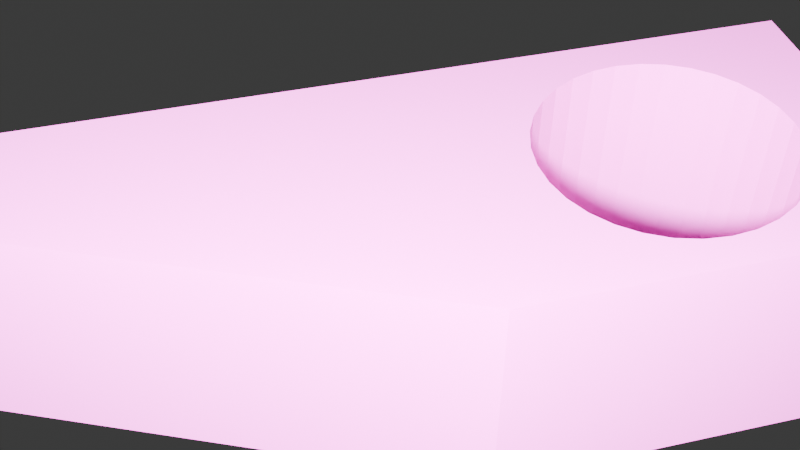 # Source: pen_holder_prototype_bottom.blend  (saved by Blender 4.1.23; exported with 4.5.12 LTS)
import bpy
from mathutils import Matrix  # noqa: F401  (used for matrix-valued properties, if any)

bpy.ops.wm.read_factory_settings(use_empty=True)
scene = bpy.context.scene
scene.name = 'Scene'

# ---- collections
col_collection = bpy.data.collections.new('Collection'); scene.collection.children.link(col_collection)

# ---- materials (node trees are filled in below, after node groups)
mat_material = bpy.data.materials.new('Material')
mat_material.alpha_threshold = 0.0
mat_material.use_transparent_shadow = False
mat_material.diffuse_color = (0.474, 0.1127, 0.6551, 1.0)
mat_material.roughness = 0.0
mat_material.specular_intensity = 0.115
mat_material.metallic = 0.09859
mat_material.line_color = (0.0, 0.0, 0.0, 1.0)
mat_material_001 = bpy.data.materials.new('Material.001')
mat_material_001.use_transparent_shadow = False
mat_material_002 = bpy.data.materials.new('Material.002')
mat_material_002.use_transparent_shadow = False

# ---- material node trees
mat_material_001.use_nodes = True; mat_material_001.node_tree.nodes.clear()
_N = mat_material_001.node_tree.nodes; _L = mat_material_001.node_tree.links
n0 = _N.new('ShaderNodeBsdfPrincipled'); n0.name = 'Principled BSDF'; n0.location = (10, 300)
n0.inputs[0].default_value = (0.8004, 0.1043, 0.659, 1.0)
n1 = _N.new('ShaderNodeOutputMaterial'); n1.name = 'Material Output'; n1.location = (300, 300)
_L.new(n0.outputs[0], n1.inputs[0])
n1.is_active_output = True
mat_material_002.use_nodes = True; mat_material_002.node_tree.nodes.clear()
_N = mat_material_002.node_tree.nodes; _L = mat_material_002.node_tree.links
n0 = _N.new('ShaderNodeBsdfPrincipled'); n0.name = 'Principled BSDF'; n0.location = (10, 300)
n0.inputs[0].default_value = (0.8004, 0.1043, 0.659, 1.0)
n1 = _N.new('ShaderNodeOutputMaterial'); n1.name = 'Material Output'; n1.location = (300, 300)
_L.new(n0.outputs[0], n1.inputs[0])
n1.is_active_output = True

# ---- world
world_world = bpy.data.worlds.new('World'); scene.world = world_world
world_world.use_nodes = True; world_world.node_tree.nodes.clear()
_N = world_world.node_tree.nodes; _L = world_world.node_tree.links
n0 = _N.new('ShaderNodeOutputWorld'); n0.name = 'World Output'; n0.location = (300, 300)
n1 = _N.new('ShaderNodeBackground'); n1.name = 'Background'; n1.location = (10, 300)
n1.inputs[0].default_value = (0.05088, 0.05088, 0.05088, 1.0)
_L.new(n1.outputs[0], n0.inputs[0])
n0.is_active_output = True
world_world.color = (0.05088, 0.05088, 0.05088)
world_world.use_sun_shadow = False
world_world.sun_shadow_jitter_overblur = 0.0

# ---- cameras
cam_camera = bpy.data.cameras.new('Camera')
cam_camera.clip_end = 100.0
cam_camera.lens = 50.0
cam_camera.ortho_scale = 7.314

# ---- lights
light_light = bpy.data.lights.new('Light', 'POINT')
light_light.transmission_factor = 0.0
light_light.energy = 1e+06
light_light.shadow_soft_size = 2.01
light_light.shadow_maximum_resolution = 0.006
light_light.use_absolute_resolution = True

# ---- meshes
me_cube = bpy.data.meshes.new('Cube')
me_cube.from_pydata([(-1.0, 0.5466, -1.0), (-3.165, -1.064, -1.0), (1.267, 1.047, 1.0), (-3.165, -1.064, 1.0), (-1.0, 0.5466, 1.0), (-3.165, 0.04661, -1.0), (1.267, 1.047, -1.0), (-3.165, 0.04661, 1.0), (1.267, -1.064, 1.0), (1.267, -1.064, -1.0), (0.6667, 0.5466, -1.0), (1.267, 0.04661, -1.0), (0.6667, 0.5466, 1.0), (1.267, 0.04661, 1.0), (-1.0, -1.064, 1.0), (0.6667, 1.047, -1.0), (0.6667, 1.047, 1.0), (-1.0, -1.064, -1.0), (1.267, 0.6783, 0.0), (1.267, 0.6808, -0.104), (1.267, 0.6808, 0.104), (1.267, 0.7007, -0.2963), (1.267, 0.6884, -0.2041), (1.267, 0.6884, 0.2041), (1.267, 0.7007, 0.2963), (1.267, 0.7856, -0.5231), (1.267, 0.7856, 0.5231), (1.267, 0.7606, -0.4927), (1.267, 0.7375, -0.4435), (1.267, 0.7173, -0.3771), (1.267, 0.7173, 0.3771), (1.267, 0.7375, 0.4435), (1.267, 0.7606, 0.4927), (1.267, 0.8376, -0.5231), (1.267, 0.8376, 0.5231), (1.267, 0.9449, 0.0), (1.267, 0.9424, -0.104), (1.267, 0.9424, 0.104), (1.267, 0.9224, -0.2963), (1.267, 0.9348, -0.2041), (1.267, 0.9348, 0.2041), (1.267, 0.9224, 0.2963), (1.267, 0.8626, -0.4927), (1.267, 0.8857, -0.4435), (1.267, 0.9059, -0.3771), (1.267, 0.9059, 0.3771), (1.267, 0.8857, 0.4435), (1.267, 0.8626, 0.4927), (1.267, 0.8116, 0.5333), (1.267, 0.8116, -0.5333), (0.6667, 0.9449, 0.0), (0.6667, 0.9424, 0.104), (0.6667, 0.9348, 0.1996), (0.6667, 0.9224, 0.2963), (0.6667, 0.9059, 0.3771), (0.6667, 0.8857, 0.4435), (0.6667, 0.8626, 0.4927), (0.6667, 0.8584, 0.4978), (0.6667, 0.8376, 0.5231), (0.6667, 0.8116, 0.5333), (0.6667, 0.7856, 0.5231), (0.6667, 0.7606, 0.4927), (0.6667, 0.7375, 0.4435), (0.6667, 0.7173, 0.3771), (0.6667, 0.7007, 0.2963), (0.6667, 0.6884, 0.2086), (0.6667, 0.6808, 0.104), (0.6667, 0.6783, 0.0), (0.6667, 0.6808, -0.104), (0.6667, 0.6884, -0.2041), (0.6667, 0.7007, -0.2963), (0.6667, 0.7173, -0.3771), (0.6667, 0.7375, -0.4435), (0.6667, 0.7606, -0.4927), (0.6667, 0.7856, -0.5231), (0.6667, 0.8116, -0.5333), (0.6667, 0.8376, -0.5231), (0.6667, 0.8626, -0.4927), (0.6667, 0.8857, -0.4435), (0.6667, 0.9059, -0.3771), (0.6667, 0.9224, -0.2963), (0.6667, 0.9348, -0.2041), (0.6667, 0.9424, -0.104), (0.6667, 0.7133, 1.0), (0.6667, 1.047, 0.6667), (-1.0, 0.04661, 1.0), (-1.0, 0.04661, -1.0), (0.8333, 0.04661, 1.0), (0.8, 0.04661, 1.0), (0.1111, 0.04661, 1.0), (1.267, 0.04661, -0.7257), (1.267, 0.04661, -0.1291), (1.267, -0.3333, -0.3333), (1.267, -0.1206, -0.7588), (0.7895, -0.05263, 1.0), (0.84, -0.04, 1.0), (-0.9833, -0.05881, 1.0), (-1.0, -0.05922, 1.0), (-0.2881, -0.09338, 1.0), (-0.6289, -0.06753, 1.0), (-0.03084, -0.1278, 1.0), (-0.9833, -0.9671, 1.0), (-1.0, -0.9667, 1.0), (0.02597, -0.1353, 1.0), (0.3013, -0.1918, 1.0), (-0.6289, -0.9584, 1.0), (0.5272, -0.7653, 1.0), (0.3013, -0.8341, 1.0), (0.02597, -0.8906, 1.0), (-0.2881, -0.9326, 1.0), (0.5272, -0.2607, 1.0), (0.6951, -0.3392, 1.0), (0.6951, -0.6868, 1.0), (0.8334, -0.513, 1.0), (0.7984, -0.6016, 1.0), (0.7984, -0.4244, 1.0), (-0.6289, -0.9584, -1.0), (-0.9833, -0.9671, -1.0), (-0.9833, -0.05881, -1.0), (-1.0, -0.9667, -1.0), (-1.0, -0.05922, -1.0), (0.5272, -0.7653, -1.0), (0.3013, -0.8341, -1.0), (-0.2881, -0.9326, -1.0), (0.02597, -0.8906, -1.0), (-0.6289, -0.06753, -1.0), (-0.2881, -0.09338, -1.0), (0.3013, -0.1918, -1.0), (0.5272, -0.2607, -1.0), (0.02597, -0.1353, -1.0), (0.6951, -0.6868, -1.0), (0.6951, -0.3392, -1.0), (0.8334, -0.513, -1.0), (0.7984, -0.6016, -1.0), (0.7984, -0.4244, -1.0), (-2.8, -0.513, -1.0), (-2.765, -0.6016, -1.0), (-2.662, -0.6868, -1.0), (-2.662, -0.3392, -1.0), (-2.765, -0.4244, -1.0), (-2.494, -0.2607, -1.0), (-1.993, -0.1353, -1.0), (-2.268, -0.1918, -1.0), (-1.338, -0.06753, -1.0), (-1.679, -0.09338, -1.0), (-2.494, -0.7653, -1.0), (-1.993, -0.8906, -1.0), (-2.268, -0.8341, -1.0), (-1.338, -0.9584, -1.0), (-1.679, -0.9326, -1.0), (-2.8, -0.513, 1.0), (-2.765, -0.6016, 1.0), (-2.662, -0.3392, 1.0), (-2.662, -0.6868, 1.0), (-2.765, -0.4244, 1.0), (-2.494, -0.2607, 1.0), (-2.268, -0.1918, 1.0), (-1.338, -0.06753, 1.0), (-1.679, -0.09338, 1.0), (-1.993, -0.1353, 1.0), (-2.268, -0.8341, 1.0), (-1.993, -0.8906, 1.0), (-1.338, -0.9584, 1.0), (-1.679, -0.9326, 1.0), (-2.494, -0.7653, 1.0), (0.6667, 0.6299, 1.0), (0.6667, 0.5883, 1.0), (1.267, 0.5466, 1.0), (1.267, 0.5466, -1.0), (-0.3333, -0.08333, -0.3333), (-0.3333, -0.08333, 0.3333), (-0.3333, 0.08333, -0.3333), (-0.3333, 0.08333, 0.3333), (0.3333, -0.08333, -0.3333), (0.3333, -0.08333, 0.3333), (0.3333, 0.08333, -0.3333), (0.3333, 0.08333, 0.3333)], [], [(87, 13, 167, 2, 16, 83, 165, 166, 12, 4, 85, 89, 88), (100, 89, 85, 97, 96, 99, 98), (95, 87, 88, 94), (102, 14, 8, 13, 87, 95, 94, 88, 89, 100, 103, 104, 110, 111, 115, 113, 114, 112, 106, 107, 108, 109, 105, 101), (9, 8, 14, 17), (4, 0, 86, 85), (86, 0, 10, 15, 6, 168, 11), (86, 11, 9, 17, 119, 117, 116, 123, 124, 122, 121, 130, 133, 132, 134, 131, 128, 127, 129, 126, 125, 118, 120), (42, 33, 6, 2, 34, 47, 46, 45, 41, 40, 37, 35, 36, 39, 38, 44, 43), (48, 34, 2, 167, 13, 91, 90, 11, 168, 6, 33, 49, 25, 27, 28, 29, 21, 22, 19, 18, 20, 23, 24, 30, 31, 32, 26), (93, 90, 91, 92), (91, 13, 8, 9, 11, 90, 93, 92), (84, 16, 2, 6, 15), (50, 35, 37, 51), (51, 37, 40, 52), (52, 40, 41, 53), (53, 41, 45, 54), (54, 45, 46, 55), (55, 46, 47, 56), (57, 56, 47, 34, 58), (34, 48, 59, 58), (48, 26, 60, 59), (26, 32, 61, 60), (32, 31, 62, 61), (31, 30, 63, 62), (30, 24, 64, 63), (24, 23, 65, 64), (23, 20, 66, 65), (20, 18, 67, 66), (18, 19, 68, 67), (19, 22, 69, 68), (22, 21, 70, 69), (21, 29, 71, 70), (29, 28, 72, 71), (28, 27, 73, 72), (27, 25, 74, 73), (74, 25, 49, 75), (75, 49, 33, 76), (76, 33, 42, 77), (77, 42, 43, 78), (78, 43, 44, 79), (79, 44, 38, 80), (80, 38, 39, 81), (81, 39, 36, 82), (82, 36, 35, 50), (51, 52, 53, 54, 55, 56, 57, 84, 15, 10, 12, 166, 165, 83, 59, 60, 61, 62, 63, 64, 65, 66, 67, 68, 69, 70, 71, 72, 73, 74, 75, 76, 77, 78, 79, 80, 81, 82, 50), (58, 59, 83, 16, 84, 57), (4, 12, 10, 0), (1, 3, 7, 5), (5, 7, 85, 86), (14, 3, 1, 17), (119, 17, 1, 5, 86, 120, 143, 144, 141, 142, 140, 138, 139, 135, 136, 137, 145, 147, 146, 149, 148), (97, 85, 7, 3, 14, 102, 162, 163, 161, 160, 164, 153, 151, 150, 154, 152, 155, 156, 159, 158, 157), (125, 99, 96, 118), (126, 98, 99, 125), (129, 103, 100, 98, 126), (127, 104, 103, 129), (128, 110, 104, 127), (131, 111, 110, 128), (134, 115, 111, 131), (113, 115, 134, 132), (114, 113, 132, 133), (112, 114, 133, 130), (106, 112, 130, 121), (107, 106, 121, 122), (108, 107, 122, 124), (109, 108, 124, 123), (105, 109, 123, 116), (105, 116, 117, 101), (102, 101, 117, 119, 148, 162), (148, 149, 163, 162), (149, 146, 161, 163), (146, 147, 160, 161), (147, 145, 164, 160), (145, 137, 153, 164), (137, 136, 151, 153), (151, 136, 135, 150), (150, 135, 139, 154), (154, 139, 138, 152), (152, 138, 140, 155), (155, 140, 142, 156), (156, 142, 141, 159), (159, 141, 144, 158), (158, 144, 143, 157), (118, 96, 97, 157, 143, 120), (169, 170, 172, 171), (171, 172, 176, 175), (175, 176, 174, 173), (173, 174, 170, 169), (171, 175, 173, 169), (176, 172, 170, 174)])
_uv = me_cube.uv_layers.new(name='UVMap')
_uv.uv.foreach_set('vector', [0.6458, 0.625, 0.625, 0.625, 0.625, 0.5625, 0.625, 0.5, 0.6667, 0.5, 0.6667, 0.5417, 0.6667, 0.5521, 0.6667, 0.5573, 0.6667, 0.5625, 0.875, 0.5625, 0.875, 0.625, 0.7361, 0.625, 0.65, 0.625, 0.7539, 0.641, 0.7361, 0.625, 0.875, 0.625, 0.875, 0.6324, 0.8729, 0.6324, 0.8286, 0.6334, 0.786, 0.6367, 0.645, 0.63, 0.6458, 0.625, 0.65, 0.625, 0.6513, 0.6316, 0.875, 0.7458, 0.875, 0.75, 0.625, 0.75, 0.625, 0.625, 0.6458, 0.625, 0.645, 0.63, 0.6513, 0.6316, 0.65, 0.625, 0.7361, 0.625, 0.7539, 0.641, 0.7468, 0.6419, 0.7123, 0.649, 0.6841, 0.6576, 0.6631, 0.6674, 0.6502, 0.678, 0.6458, 0.6891, 0.6502, 0.7002, 0.6631, 0.7108, 0.6841, 0.7207, 0.7123, 0.7293, 0.7468, 0.7363, 0.786, 0.7416, 0.8286, 0.7448, 0.8729, 0.7459, 0.375, 0.75, 0.625, 0.75, 0.625, 1.0, 0.375, 1.0, 0.625, 0.1875, 0.375, 0.1875, 0.375, 0.125, 0.625, 0.125, 0.125, 0.625, 0.125, 0.5625, 0.3333, 0.5625, 0.3333, 0.5, 0.375, 0.5, 0.375, 0.5625, 0.375, 0.625, 0.125, 0.625, 0.375, 0.625, 0.375, 0.75, 0.125, 0.75, 0.125, 0.7458, 0.1271, 0.7459, 0.1714, 0.7448, 0.214, 0.7416, 0.2532, 0.7363, 0.2877, 0.7293, 0.3159, 0.7207, 0.3369, 0.7108, 0.3498, 0.7002, 0.3542, 0.6891, 0.3498, 0.678, 0.3369, 0.6674, 0.3159, 0.6576, 0.2877, 0.649, 0.2532, 0.6419, 0.214, 0.6367, 0.1714, 0.6334, 0.1271, 0.6324, 0.125, 0.6324, 0.4384, 0.523, 0.4346, 0.5261, 0.375, 0.5, 0.625, 0.5, 0.5654, 0.5261, 0.5616, 0.523, 0.5554, 0.5201, 0.5471, 0.5176, 0.537, 0.5155, 0.5255, 0.514, 0.513, 0.513, 0.5, 0.5127, 0.487, 0.513, 0.4745, 0.514, 0.463, 0.5155, 0.4529, 0.5176, 0.4446, 0.5201, 0.5667, 0.5294, 0.5654, 0.5261, 0.625, 0.5, 0.625, 0.5625, 0.625, 0.625, 0.4839, 0.625, 0.4093, 0.625, 0.375, 0.625, 0.375, 0.5625, 0.375, 0.5, 0.4346, 0.5261, 0.4333, 0.5294, 0.4346, 0.5326, 0.4384, 0.5358, 0.4446, 0.5386, 0.4529, 0.5412, 0.463, 0.5432, 0.4745, 0.5448, 0.487, 0.5457, 0.5, 0.546, 0.513, 0.5457, 0.5255, 0.5448, 0.537, 0.5432, 0.5471, 0.5412, 0.5554, 0.5386, 0.5616, 0.5358, 0.5654, 0.5326, 0.4051, 0.6401, 0.4093, 0.625, 0.4839, 0.625, 0.4583, 0.6667, 0.4839, 0.625, 0.625, 0.625, 0.625, 0.75, 0.375, 0.75, 0.375, 0.625, 0.4093, 0.625, 0.4051, 0.6401, 0.4583, 0.6667, 0.5833, 0.4583, 0.625, 0.4583, 0.625, 0.5, 0.375, 0.5, 0.375, 0.4583, 1.0, 0.6533, 1.0, 0.607, 0.9688, 0.607, 0.9688, 0.6533, 0.9688, 0.6533, 0.9688, 0.607, 0.9375, 0.607, 0.9375, 0.6533, 0.9375, 0.6533, 0.9375, 0.607, 0.9062, 0.607, 0.9062, 0.6533, 0.9062, 0.6533, 0.9062, 0.607, 0.875, 0.607, 0.875, 0.6533, 0.875, 0.6533, 0.875, 0.607, 0.8438, 0.607, 0.8438, 0.6533, 0.8438, 0.6533, 0.8438, 0.607, 0.8125, 0.607, 0.8125, 0.6533, 0.8073, 0.6533, 0.8125, 0.6533, 0.8125, 0.607, 0.7812, 0.607, 0.7812, 0.6533, 0.7812, 0.607, 0.75, 0.607, 0.75, 0.6533, 0.7812, 0.6533, 0.75, 0.607, 0.7188, 0.607, 0.7188, 0.6533, 0.75, 0.6533, 0.7188, 0.607, 0.6875, 0.607, 0.6875, 0.6533, 0.7188, 0.6533, 0.6875, 0.607, 0.6562, 0.607, 0.6562, 0.6533, 0.6875, 0.6533, 0.6562, 0.607, 0.625, 0.607, 0.625, 0.6533, 0.6562, 0.6533, 0.625, 0.607, 0.5938, 0.607, 0.5938, 0.6533, 0.625, 0.6533, 0.5938, 0.607, 0.5625, 0.607, 0.5625, 0.6533, 0.5938, 0.6533, 0.5625, 0.607, 0.5312, 0.607, 0.5312, 0.6533, 0.5625, 0.6533, 0.5312, 0.607, 0.5, 0.607, 0.5, 0.6533, 0.5312, 0.6533, 0.5, 0.607, 0.4688, 0.607, 0.4688, 0.6533, 0.5, 0.6533, 0.4688, 0.607, 0.4375, 0.607, 0.4375, 0.6533, 0.4688, 0.6533, 0.4375, 0.607, 0.4062, 0.607, 0.4062, 0.6533, 0.4375, 0.6533, 0.4062, 0.607, 0.375, 0.607, 0.375, 0.6533, 0.4062, 0.6533, 0.375, 0.607, 0.3438, 0.607, 0.3438, 0.6533, 0.375, 0.6533, 0.3438, 0.607, 0.3125, 0.607, 0.3125, 0.6533, 0.3438, 0.6533, 0.3125, 0.607, 0.2812, 0.607, 0.2812, 0.6533, 0.3125, 0.6533, 0.2812, 0.6533, 0.2812, 0.607, 0.25, 0.607, 0.25, 0.6533, 0.25, 0.6533, 0.25, 0.607, 0.2188, 0.607, 0.2188, 0.6533, 0.2188, 0.6533, 0.2188, 0.607, 0.1875, 0.607, 0.1875, 0.6533, 0.1875, 0.6533, 0.1875, 0.607, 0.1562, 0.607, 0.1562, 0.6533, 0.1562, 0.6533, 0.1562, 0.607, 0.125, 0.607, 0.125, 0.6533, 0.125, 0.6533, 0.125, 0.607, 0.09375, 0.607, 0.09375, 0.6533, 0.09375, 0.6533, 0.09375, 0.607, 0.0625, 0.607, 0.0625, 0.6533, 0.0625, 0.6533, 0.0625, 0.607, 0.03125, 0.607, 0.03125, 0.6533, 0.03125, 0.6533, 0.03125, 0.607, 0.0, 0.607, 0.0, 0.6533, 0.513, 0.5521, 0.5255, 0.5559, 0.537, 0.5621, 0.5471, 0.5704, 0.5554, 0.5805, 0.5616, 0.592, 0.5622, 0.5941, 0.5833, 0.5, 0.375, 0.5, 0.375, 0.75, 0.625, 0.75, 0.625, 0.7292, 0.625, 0.7083, 0.625, 0.6667, 0.5667, 0.6175, 0.5654, 0.6305, 0.5616, 0.643, 0.5554, 0.6546, 0.5471, 0.6647, 0.537, 0.6729, 0.5255, 0.6791, 0.513, 0.6829, 0.5, 0.6842, 0.487, 0.6829, 0.4745, 0.6791, 0.463, 0.6729, 0.4529, 0.6647, 0.4446, 0.6546, 0.4384, 0.643, 0.4346, 0.6305, 0.4333, 0.6175, 0.4346, 0.6045, 0.4384, 0.592, 0.4446, 0.5805, 0.4529, 0.5704, 0.463, 0.5621, 0.4745, 0.5559, 0.487, 0.5521, 0.5, 0.5508, 0.5654, 0.6045, 0.5667, 0.6175, 0.625, 0.6667, 0.625, 0.5, 0.5833, 0.5, 0.5622, 0.5941, 0.625, 1.0, 0.625, 0.75, 0.375, 0.75, 0.375, 1.0, 0.375, 0.0, 0.625, 0.0, 0.625, 0.25, 0.375, 0.25, 0.375, 0.25, 0.625, 0.25, 0.625, 0.375, 0.375, 0.375, 0.625, 0.875, 0.625, 1.0, 0.375, 1.0, 0.375, 0.875, 0.25, 0.7417, 0.25, 0.75, 0.125, 0.75, 0.125, 0.5, 0.25, 0.5, 0.25, 0.5148, 0.2289, 0.5169, 0.2076, 0.5233, 0.188, 0.5338, 0.1708, 0.548, 0.1566, 0.5652, 0.1461, 0.5848, 0.1397, 0.6061, 0.1375, 0.6282, 0.1397, 0.6504, 0.1461, 0.6717, 0.1566, 0.6913, 0.1708, 0.7085, 0.188, 0.7226, 0.2076, 0.7331, 0.2289, 0.7396, 0.75, 0.5148, 0.75, 0.5, 0.875, 0.5, 0.875, 0.75, 0.75, 0.75, 0.75, 0.7417, 0.7711, 0.7396, 0.7924, 0.7331, 0.812, 0.7226, 0.8292, 0.7085, 0.8434, 0.6913, 0.8539, 0.6717, 0.8603, 0.6504, 0.8625, 0.6282, 0.8603, 0.6061, 0.8539, 0.5848, 0.8434, 0.5652, 0.8292, 0.548, 0.812, 0.5338, 0.7924, 0.5233, 0.7711, 0.5169, 0.9688, 0.6803, 0.9688, 0.8288, 1.0, 0.8288, 1.0, 0.6803, 0.9375, 0.6803, 0.9375, 0.8288, 0.9688, 0.8288, 0.9688, 0.6803, 0.9062, 0.6803, 0.9062, 0.8288, 0.9119, 0.8288, 0.9375, 0.8288, 0.9375, 0.6803, 0.875, 0.6803, 0.875, 0.8288, 0.9062, 0.8288, 0.9062, 0.6803, 0.8438, 0.6803, 0.8438, 0.8288, 0.875, 0.8288, 0.875, 0.6803, 0.8125, 0.6803, 0.8125, 0.8288, 0.8438, 0.8288, 0.8438, 0.6803, 0.7812, 0.6803, 0.7812, 0.8288, 0.8125, 0.8288, 0.8125, 0.6803, 0.75, 0.8288, 0.7812, 0.8288, 0.7812, 0.6803, 0.75, 0.6803, 0.7188, 0.8288, 0.75, 0.8288, 0.75, 0.6803, 0.7188, 0.6803, 0.6875, 0.8288, 0.7188, 0.8288, 0.7188, 0.6803, 0.6875, 0.6803, 0.6562, 0.8288, 0.6875, 0.8288, 0.6875, 0.6803, 0.6562, 0.6803, 0.625, 0.8288, 0.6562, 0.8288, 0.6562, 0.6803, 0.625, 0.6803, 0.5938, 0.8288, 0.625, 0.8288, 0.625, 0.6803, 0.5938, 0.6803, 0.5625, 0.8288, 0.5938, 0.8288, 0.5938, 0.6803, 0.5625, 0.6803, 0.5312, 0.8288, 0.5625, 0.8288, 0.5625, 0.6803, 0.5312, 0.6803, 0.5312, 0.8288, 0.5312, 0.6803, 0.5, 0.6803, 0.5, 0.8288, 0.4985, 0.8288, 0.5, 0.8288, 0.5, 0.6803, 0.4985, 0.6803, 0.4688, 0.6803, 0.4688, 0.8288, 0.4688, 0.6803, 0.4375, 0.6803, 0.4375, 0.8288, 0.4688, 0.8288, 0.4375, 0.6803, 0.4062, 0.6803, 0.4062, 0.8288, 0.4375, 0.8288, 0.4062, 0.6803, 0.375, 0.6803, 0.375, 0.8288, 0.4062, 0.8288, 0.375, 0.6803, 0.3438, 0.6803, 0.3438, 0.8288, 0.375, 0.8288, 0.3438, 0.6803, 0.3125, 0.6803, 0.3125, 0.8288, 0.3438, 0.8288, 0.3125, 0.6803, 0.2812, 0.6803, 0.2812, 0.8288, 0.3125, 0.8288, 0.2812, 0.8288, 0.2812, 0.6803, 0.25, 0.6803, 0.25, 0.8288, 0.25, 0.8288, 0.25, 0.6803, 0.2188, 0.6803, 0.2188, 0.8288, 0.2188, 0.8288, 0.2188, 0.6803, 0.1875, 0.6803, 0.1875, 0.8288, 0.1875, 0.8288, 0.1875, 0.6803, 0.1562, 0.6803, 0.1562, 0.8288, 0.1562, 0.8288, 0.1562, 0.6803, 0.125, 0.6803, 0.125, 0.8288, 0.125, 0.8288, 0.125, 0.6803, 0.09375, 0.6803, 0.09375, 0.8288, 0.09375, 0.8288, 0.09375, 0.6803, 0.0625, 0.6803, 0.0625, 0.8288, 0.0625, 0.8288, 0.0625, 0.6803, 0.03125, 0.6803, 0.03125, 0.8288, 0.0, 0.6803, 0.0, 0.8288, 0.001471, 0.8288, 0.03125, 0.8288, 0.03125, 0.6803, 0.001471, 0.6803, 0.375, 0.0, 0.625, 0.0, 0.625, 0.25, 0.375, 0.25, 0.375, 0.25, 0.625, 0.25, 0.625, 0.5, 0.375, 0.5, 0.375, 0.5, 0.625, 0.5, 0.625, 0.75, 0.375, 0.75, 0.375, 0.75, 0.625, 0.75, 0.625, 1.0, 0.375, 1.0, 0.125, 0.5, 0.375, 0.5, 0.375, 0.75, 0.125, 0.75, 0.625, 0.5, 0.875, 0.5, 0.875, 0.75, 0.625, 0.75])
me_cube.materials.append(mat_material)
me_cube.use_mirror_vertex_groups = False
me_cube.update()
me_cube_004 = bpy.data.meshes.new('Cube.004')
me_cube_004.from_pydata([(-1.0, -1.0, -1.0), (-1.0, -1.0, 1.0), (-1.0, 1.0, -1.0), (-1.0, 1.0, 1.0), (1.0, -1.0, -1.0), (1.0, -1.0, 1.0), (1.0, 1.0, -1.0), (1.0, 1.0, 1.0)], [], [(0, 1, 3, 2), (2, 3, 7, 6), (6, 7, 5, 4), (4, 5, 1, 0), (2, 6, 4, 0), (7, 3, 1, 5)])
_uv = me_cube_004.uv_layers.new(name='UVMap')
_uv.uv.foreach_set('vector', [0.375, 0.0, 0.625, 0.0, 0.625, 0.25, 0.375, 0.25, 0.375, 0.25, 0.625, 0.25, 0.625, 0.5, 0.375, 0.5, 0.375, 0.5, 0.625, 0.5, 0.625, 0.75, 0.375, 0.75, 0.375, 0.75, 0.625, 0.75, 0.625, 1.0, 0.375, 1.0, 0.125, 0.5, 0.375, 0.5, 0.375, 0.75, 0.125, 0.75, 0.625, 0.5, 0.875, 0.5, 0.875, 0.75, 0.625, 0.75])
me_cube_004.materials.append(mat_material_001)
me_cube_004.update()
me_cube_007 = bpy.data.meshes.new('Cube.007')
me_cube_007.from_pydata([(-1.0, -1.0, -1.0), (-1.0, -1.0, 1.0), (-1.0, 1.0, -1.0), (-1.0, 1.0, 1.0), (1.0, -1.0, -1.0), (1.0, -1.0, 1.0), (1.0, 1.0, -1.0), (1.0, 1.0, 1.0)], [], [(0, 1, 3, 2), (2, 3, 7, 6), (6, 7, 5, 4), (4, 5, 1, 0), (2, 6, 4, 0), (7, 3, 1, 5)])
_uv = me_cube_007.uv_layers.new(name='UVMap')
_uv.uv.foreach_set('vector', [0.375, 0.0, 0.625, 0.0, 0.625, 0.25, 0.375, 0.25, 0.375, 0.25, 0.625, 0.25, 0.625, 0.5, 0.375, 0.5, 0.375, 0.5, 0.625, 0.5, 0.625, 0.75, 0.375, 0.75, 0.375, 0.75, 0.625, 0.75, 0.625, 1.0, 0.375, 1.0, 0.125, 0.5, 0.375, 0.5, 0.375, 0.75, 0.125, 0.75, 0.625, 0.5, 0.875, 0.5, 0.875, 0.75, 0.625, 0.75])
me_cube_007.update()
me_cube_001 = bpy.data.meshes.new('Cube.001')
me_cube_001.from_pydata([(-1.0, -1.0, -1.0), (-1.0, -1.0, 1.0), (-1.0, 1.0, -1.0), (-1.0, 1.0, 1.0), (1.0, -1.0, -1.0), (1.0, -1.0, 1.0), (1.0, 1.0, -1.0), (1.0, 1.0, 1.0)], [], [(0, 1, 3, 2), (2, 3, 7, 6), (6, 7, 5, 4), (4, 5, 1, 0), (2, 6, 4, 0), (7, 3, 1, 5)])
_uv = me_cube_001.uv_layers.new(name='UVMap')
_uv.uv.foreach_set('vector', [0.375, 0.0, 0.625, 0.0, 0.625, 0.25, 0.375, 0.25, 0.375, 0.25, 0.625, 0.25, 0.625, 0.5, 0.375, 0.5, 0.375, 0.5, 0.625, 0.5, 0.625, 0.75, 0.375, 0.75, 0.375, 0.75, 0.625, 0.75, 0.625, 1.0, 0.375, 1.0, 0.125, 0.5, 0.375, 0.5, 0.375, 0.75, 0.125, 0.75, 0.625, 0.5, 0.875, 0.5, 0.875, 0.75, 0.625, 0.75])
me_cube_001.update()
me_cube_002 = bpy.data.meshes.new('Cube.002')
me_cube_002.from_pydata([(-1.0, -1.0, -1.0), (-1.0, -1.0, 1.0), (-1.0, 1.0, -1.0), (-1.0, 1.0, 1.0), (1.0, -1.0, -1.0), (1.0, -1.0, 1.0), (1.0, 1.0, -1.0), (1.0, 1.0, 1.0)], [], [(0, 1, 3, 2), (2, 3, 7, 6), (6, 7, 5, 4), (4, 5, 1, 0), (2, 6, 4, 0), (7, 3, 1, 5)])
_uv = me_cube_002.uv_layers.new(name='UVMap')
_uv.uv.foreach_set('vector', [0.375, 0.0, 0.625, 0.0, 0.625, 0.25, 0.375, 0.25, 0.375, 0.25, 0.625, 0.25, 0.625, 0.5, 0.375, 0.5, 0.375, 0.5, 0.625, 0.5, 0.625, 0.75, 0.375, 0.75, 0.375, 0.75, 0.625, 0.75, 0.625, 1.0, 0.375, 1.0, 0.125, 0.5, 0.375, 0.5, 0.375, 0.75, 0.125, 0.75, 0.625, 0.5, 0.875, 0.5, 0.875, 0.75, 0.625, 0.75])
me_cube_002.update()
me_cube_003 = bpy.data.meshes.new('Cube.003')
me_cube_003.from_pydata([(-1.0, -1.0, -1.0), (-1.0, -1.0, 1.0), (-1.0, 1.0, -1.0), (-1.0, 1.0, 1.0), (1.0, -1.0, -1.0), (1.0, -1.0, 1.0), (1.0, 1.0, -1.0), (1.0, 1.0, 1.0)], [], [(0, 1, 3, 2), (2, 3, 7, 6), (6, 7, 5, 4), (4, 5, 1, 0), (2, 6, 4, 0), (7, 3, 1, 5)])
_uv = me_cube_003.uv_layers.new(name='UVMap')
_uv.uv.foreach_set('vector', [0.375, 0.0, 0.625, 0.0, 0.625, 0.25, 0.375, 0.25, 0.375, 0.25, 0.625, 0.25, 0.625, 0.5, 0.375, 0.5, 0.375, 0.5, 0.625, 0.5, 0.625, 0.75, 0.375, 0.75, 0.375, 0.75, 0.625, 0.75, 0.625, 1.0, 0.375, 1.0, 0.125, 0.5, 0.375, 0.5, 0.375, 0.75, 0.125, 0.75, 0.625, 0.5, 0.875, 0.5, 0.875, 0.75, 0.625, 0.75])
me_cube_003.update()
me_cylinder_001 = bpy.data.meshes.new('Cylinder.001')
me_cylinder_001.from_pydata([(0.0, 1.0, -1.0), (0.0, 1.0, 1.0), (0.1951, 0.9808, -1.0), (0.1951, 0.9808, 1.0), (0.3827, 0.9239, -1.0), (0.3827, 0.9239, 1.0), (0.5556, 0.8315, -1.0), (0.5556, 0.8315, 1.0), (0.7071, 0.7071, -1.0), (0.7071, 0.7071, 1.0), (0.8315, 0.5556, -1.0), (0.8315, 0.5556, 1.0), (0.9239, 0.3827, -1.0), (0.9239, 0.3827, 1.0), (0.9808, 0.1951, -1.0), (0.9808, 0.1951, 1.0), (1.0, 0.0, -1.0), (1.0, 0.0, 1.0), (0.9808, -0.1951, -1.0), (0.9808, -0.1951, 1.0), (0.9239, -0.3827, -1.0), (0.9239, -0.3827, 1.0), (0.8315, -0.5556, -1.0), (0.8315, -0.5556, 1.0), (0.7071, -0.7071, -1.0), (0.7071, -0.7071, 1.0), (0.5556, -0.8315, -1.0), (0.5556, -0.8315, 1.0), (0.3827, -0.9239, -1.0), (0.3827, -0.9239, 1.0), (0.1951, -0.9808, -1.0), (0.1951, -0.9808, 1.0), (0.0, -1.0, -1.0), (0.0, -1.0, 1.0), (-0.1951, -0.9808, -1.0), (-0.1951, -0.9808, 1.0), (-0.3827, -0.9239, -1.0), (-0.3827, -0.9239, 1.0), (-0.5556, -0.8315, -1.0), (-0.5556, -0.8315, 1.0), (-0.7071, -0.7071, -1.0), (-0.7071, -0.7071, 1.0), (-0.8315, -0.5556, -1.0), (-0.8315, -0.5556, 1.0), (-0.9239, -0.3827, -1.0), (-0.9239, -0.3827, 1.0), (-0.9808, -0.1951, -1.0), (-0.9808, -0.1951, 1.0), (-1.0, 0.0, -1.0), (-1.0, 0.0, 1.0), (-0.9808, 0.1951, -1.0), (-0.9808, 0.1951, 1.0), (-0.9239, 0.3827, -1.0), (-0.9239, 0.3827, 1.0), (-0.8315, 0.5556, -1.0), (-0.8315, 0.5556, 1.0), (-0.7071, 0.7071, -1.0), (-0.7071, 0.7071, 1.0), (-0.5556, 0.8315, -1.0), (-0.5556, 0.8315, 1.0), (-0.3827, 0.9239, -1.0), (-0.3827, 0.9239, 1.0), (-0.1951, 0.9808, -1.0), (-0.1951, 0.9808, 1.0)], [], [(0, 1, 3, 2), (2, 3, 5, 4), (4, 5, 7, 6), (6, 7, 9, 8), (8, 9, 11, 10), (10, 11, 13, 12), (12, 13, 15, 14), (14, 15, 17, 16), (16, 17, 19, 18), (18, 19, 21, 20), (20, 21, 23, 22), (22, 23, 25, 24), (24, 25, 27, 26), (26, 27, 29, 28), (28, 29, 31, 30), (30, 31, 33, 32), (32, 33, 35, 34), (34, 35, 37, 36), (36, 37, 39, 38), (38, 39, 41, 40), (40, 41, 43, 42), (42, 43, 45, 44), (44, 45, 47, 46), (46, 47, 49, 48), (48, 49, 51, 50), (50, 51, 53, 52), (52, 53, 55, 54), (54, 55, 57, 56), (56, 57, 59, 58), (58, 59, 61, 60), (3, 1, 63, 61, 59, 57, 55, 53, 51, 49, 47, 45, 43, 41, 39, 37, 35, 33, 31, 29, 27, 25, 23, 21, 19, 17, 15, 13, 11, 9, 7, 5), (60, 61, 63, 62), (62, 63, 1, 0), (0, 2, 4, 6, 8, 10, 12, 14, 16, 18, 20, 22, 24, 26, 28, 30, 32, 34, 36, 38, 40, 42, 44, 46, 48, 50, 52, 54, 56, 58, 60, 62)])
_uv = me_cylinder_001.uv_layers.new(name='UVMap')
_uv.uv.foreach_set('vector', [1.0, 0.5, 1.0, 1.0, 0.9688, 1.0, 0.9688, 0.5, 0.9688, 0.5, 0.9688, 1.0, 0.9375, 1.0, 0.9375, 0.5, 0.9375, 0.5, 0.9375, 1.0, 0.9062, 1.0, 0.9062, 0.5, 0.9062, 0.5, 0.9062, 1.0, 0.875, 1.0, 0.875, 0.5, 0.875, 0.5, 0.875, 1.0, 0.8438, 1.0, 0.8438, 0.5, 0.8438, 0.5, 0.8438, 1.0, 0.8125, 1.0, 0.8125, 0.5, 0.8125, 0.5, 0.8125, 1.0, 0.7812, 1.0, 0.7812, 0.5, 0.7812, 0.5, 0.7812, 1.0, 0.75, 1.0, 0.75, 0.5, 0.75, 0.5, 0.75, 1.0, 0.7188, 1.0, 0.7188, 0.5, 0.7188, 0.5, 0.7188, 1.0, 0.6875, 1.0, 0.6875, 0.5, 0.6875, 0.5, 0.6875, 1.0, 0.6562, 1.0, 0.6562, 0.5, 0.6562, 0.5, 0.6562, 1.0, 0.625, 1.0, 0.625, 0.5, 0.625, 0.5, 0.625, 1.0, 0.5938, 1.0, 0.5938, 0.5, 0.5938, 0.5, 0.5938, 1.0, 0.5625, 1.0, 0.5625, 0.5, 0.5625, 0.5, 0.5625, 1.0, 0.5312, 1.0, 0.5312, 0.5, 0.5312, 0.5, 0.5312, 1.0, 0.5, 1.0, 0.5, 0.5, 0.5, 0.5, 0.5, 1.0, 0.4688, 1.0, 0.4688, 0.5, 0.4688, 0.5, 0.4688, 1.0, 0.4375, 1.0, 0.4375, 0.5, 0.4375, 0.5, 0.4375, 1.0, 0.4062, 1.0, 0.4062, 0.5, 0.4062, 0.5, 0.4062, 1.0, 0.375, 1.0, 0.375, 0.5, 0.375, 0.5, 0.375, 1.0, 0.3438, 1.0, 0.3438, 0.5, 0.3438, 0.5, 0.3438, 1.0, 0.3125, 1.0, 0.3125, 0.5, 0.3125, 0.5, 0.3125, 1.0, 0.2812, 1.0, 0.2812, 0.5, 0.2812, 0.5, 0.2812, 1.0, 0.25, 1.0, 0.25, 0.5, 0.25, 0.5, 0.25, 1.0, 0.2188, 1.0, 0.2188, 0.5, 0.2188, 0.5, 0.2188, 1.0, 0.1875, 1.0, 0.1875, 0.5, 0.1875, 0.5, 0.1875, 1.0, 0.1562, 1.0, 0.1562, 0.5, 0.1562, 0.5, 0.1562, 1.0, 0.125, 1.0, 0.125, 0.5, 0.125, 0.5, 0.125, 1.0, 0.09375, 1.0, 0.09375, 0.5, 0.09375, 0.5, 0.09375, 1.0, 0.0625, 1.0, 0.0625, 0.5, 0.2968, 0.4854, 0.25, 0.49, 0.2032, 0.4854, 0.1582, 0.4717, 0.1167, 0.4496, 0.08029, 0.4197, 0.05045, 0.3833, 0.02827, 0.3418, 0.01461, 0.2968, 0.01, 0.25, 0.01461, 0.2032, 0.02827, 0.1582, 0.05045, 0.1167, 0.08029, 0.08029, 0.1167, 0.05045, 0.1582, 0.02827, 0.2032, 0.01461, 0.25, 0.01, 0.2968, 0.01461, 0.3418, 0.02827, 0.3833, 0.05045, 0.4197, 0.08029, 0.4496, 0.1167, 0.4717, 0.1582, 0.4854, 0.2032, 0.49, 0.25, 0.4854, 0.2968, 0.4717, 0.3418, 0.4496, 0.3833, 0.4197, 0.4197, 0.3833, 0.4496, 0.3418, 0.4717, 0.0625, 0.5, 0.0625, 1.0, 0.03125, 1.0, 0.03125, 0.5, 0.03125, 0.5, 0.03125, 1.0, 0.0, 1.0, 0.0, 0.5, 0.75, 0.49, 0.7968, 0.4854, 0.8418, 0.4717, 0.8833, 0.4496, 0.9197, 0.4197, 0.9496, 0.3833, 0.9717, 0.3418, 0.9854, 0.2968, 0.99, 0.25, 0.9854, 0.2032, 0.9717, 0.1582, 0.9496, 0.1167, 0.9197, 0.08029, 0.8833, 0.05045, 0.8418, 0.02827, 0.7968, 0.01461, 0.75, 0.01, 0.7032, 0.01461, 0.6582, 0.02827, 0.6167, 0.05045, 0.5803, 0.08029, 0.5504, 0.1167, 0.5283, 0.1582, 0.5146, 0.2032, 0.51, 0.25, 0.5146, 0.2968, 0.5283, 0.3418, 0.5504, 0.3833, 0.5803, 0.4197, 0.6167, 0.4496, 0.6582, 0.4717, 0.7032, 0.4854])
me_cylinder_001.update()
me_cylinder_002 = bpy.data.meshes.new('Cylinder.002')
me_cylinder_002.from_pydata([(0.0, 1.0, -1.0), (0.0, 1.0, 1.0), (0.1951, 0.9808, -1.0), (0.1951, 0.9808, 1.0), (0.3827, 0.9239, -1.0), (0.3827, 0.9239, 1.0), (0.5556, 0.8315, -1.0), (0.5556, 0.8315, 1.0), (0.7071, 0.7071, -1.0), (0.7071, 0.7071, 1.0), (0.8315, 0.5556, -1.0), (0.8315, 0.5556, 1.0), (0.9239, 0.3827, -1.0), (0.9239, 0.3827, 1.0), (0.9808, 0.1951, -1.0), (0.9808, 0.1951, 1.0), (1.0, 0.0, -1.0), (1.0, 0.0, 1.0), (0.9808, -0.1951, -1.0), (0.9808, -0.1951, 1.0), (0.9239, -0.3827, -1.0), (0.9239, -0.3827, 1.0), (0.8315, -0.5556, -1.0), (0.8315, -0.5556, 1.0), (0.7071, -0.7071, -1.0), (0.7071, -0.7071, 1.0), (0.5556, -0.8315, -1.0), (0.5556, -0.8315, 1.0), (0.3827, -0.9239, -1.0), (0.3827, -0.9239, 1.0), (0.1951, -0.9808, -1.0), (0.1951, -0.9808, 1.0), (0.0, -1.0, -1.0), (0.0, -1.0, 1.0), (-0.1951, -0.9808, -1.0), (-0.1951, -0.9808, 1.0), (-0.3827, -0.9239, -1.0), (-0.3827, -0.9239, 1.0), (-0.5556, -0.8315, -1.0), (-0.5556, -0.8315, 1.0), (-0.7071, -0.7071, -1.0), (-0.7071, -0.7071, 1.0), (-0.8315, -0.5556, -1.0), (-0.8315, -0.5556, 1.0), (-0.9239, -0.3827, -1.0), (-0.9239, -0.3827, 1.0), (-0.9808, -0.1951, -1.0), (-0.9808, -0.1951, 1.0), (-1.0, 0.0, -1.0), (-1.0, 0.0, 1.0), (-0.9808, 0.1951, -1.0), (-0.9808, 0.1951, 1.0), (-0.9239, 0.3827, -1.0), (-0.9239, 0.3827, 1.0), (-0.8315, 0.5556, -1.0), (-0.8315, 0.5556, 1.0), (-0.7071, 0.7071, -1.0), (-0.7071, 0.7071, 1.0), (-0.5556, 0.8315, -1.0), (-0.5556, 0.8315, 1.0), (-0.3827, 0.9239, -1.0), (-0.3827, 0.9239, 1.0), (-0.1951, 0.9808, -1.0), (-0.1951, 0.9808, 1.0)], [], [(0, 1, 3, 2), (2, 3, 5, 4), (4, 5, 7, 6), (6, 7, 9, 8), (8, 9, 11, 10), (10, 11, 13, 12), (12, 13, 15, 14), (14, 15, 17, 16), (16, 17, 19, 18), (18, 19, 21, 20), (20, 21, 23, 22), (22, 23, 25, 24), (24, 25, 27, 26), (26, 27, 29, 28), (28, 29, 31, 30), (30, 31, 33, 32), (32, 33, 35, 34), (34, 35, 37, 36), (36, 37, 39, 38), (38, 39, 41, 40), (40, 41, 43, 42), (42, 43, 45, 44), (44, 45, 47, 46), (46, 47, 49, 48), (48, 49, 51, 50), (50, 51, 53, 52), (52, 53, 55, 54), (54, 55, 57, 56), (56, 57, 59, 58), (58, 59, 61, 60), (3, 1, 63, 61, 59, 57, 55, 53, 51, 49, 47, 45, 43, 41, 39, 37, 35, 33, 31, 29, 27, 25, 23, 21, 19, 17, 15, 13, 11, 9, 7, 5), (60, 61, 63, 62), (62, 63, 1, 0), (0, 2, 4, 6, 8, 10, 12, 14, 16, 18, 20, 22, 24, 26, 28, 30, 32, 34, 36, 38, 40, 42, 44, 46, 48, 50, 52, 54, 56, 58, 60, 62)])
_uv = me_cylinder_002.uv_layers.new(name='UVMap')
_uv.uv.foreach_set('vector', [1.0, 0.5, 1.0, 1.0, 0.9688, 1.0, 0.9688, 0.5, 0.9688, 0.5, 0.9688, 1.0, 0.9375, 1.0, 0.9375, 0.5, 0.9375, 0.5, 0.9375, 1.0, 0.9062, 1.0, 0.9062, 0.5, 0.9062, 0.5, 0.9062, 1.0, 0.875, 1.0, 0.875, 0.5, 0.875, 0.5, 0.875, 1.0, 0.8438, 1.0, 0.8438, 0.5, 0.8438, 0.5, 0.8438, 1.0, 0.8125, 1.0, 0.8125, 0.5, 0.8125, 0.5, 0.8125, 1.0, 0.7812, 1.0, 0.7812, 0.5, 0.7812, 0.5, 0.7812, 1.0, 0.75, 1.0, 0.75, 0.5, 0.75, 0.5, 0.75, 1.0, 0.7188, 1.0, 0.7188, 0.5, 0.7188, 0.5, 0.7188, 1.0, 0.6875, 1.0, 0.6875, 0.5, 0.6875, 0.5, 0.6875, 1.0, 0.6562, 1.0, 0.6562, 0.5, 0.6562, 0.5, 0.6562, 1.0, 0.625, 1.0, 0.625, 0.5, 0.625, 0.5, 0.625, 1.0, 0.5938, 1.0, 0.5938, 0.5, 0.5938, 0.5, 0.5938, 1.0, 0.5625, 1.0, 0.5625, 0.5, 0.5625, 0.5, 0.5625, 1.0, 0.5312, 1.0, 0.5312, 0.5, 0.5312, 0.5, 0.5312, 1.0, 0.5, 1.0, 0.5, 0.5, 0.5, 0.5, 0.5, 1.0, 0.4688, 1.0, 0.4688, 0.5, 0.4688, 0.5, 0.4688, 1.0, 0.4375, 1.0, 0.4375, 0.5, 0.4375, 0.5, 0.4375, 1.0, 0.4062, 1.0, 0.4062, 0.5, 0.4062, 0.5, 0.4062, 1.0, 0.375, 1.0, 0.375, 0.5, 0.375, 0.5, 0.375, 1.0, 0.3438, 1.0, 0.3438, 0.5, 0.3438, 0.5, 0.3438, 1.0, 0.3125, 1.0, 0.3125, 0.5, 0.3125, 0.5, 0.3125, 1.0, 0.2812, 1.0, 0.2812, 0.5, 0.2812, 0.5, 0.2812, 1.0, 0.25, 1.0, 0.25, 0.5, 0.25, 0.5, 0.25, 1.0, 0.2188, 1.0, 0.2188, 0.5, 0.2188, 0.5, 0.2188, 1.0, 0.1875, 1.0, 0.1875, 0.5, 0.1875, 0.5, 0.1875, 1.0, 0.1562, 1.0, 0.1562, 0.5, 0.1562, 0.5, 0.1562, 1.0, 0.125, 1.0, 0.125, 0.5, 0.125, 0.5, 0.125, 1.0, 0.09375, 1.0, 0.09375, 0.5, 0.09375, 0.5, 0.09375, 1.0, 0.0625, 1.0, 0.0625, 0.5, 0.2968, 0.4854, 0.25, 0.49, 0.2032, 0.4854, 0.1582, 0.4717, 0.1167, 0.4496, 0.08029, 0.4197, 0.05045, 0.3833, 0.02827, 0.3418, 0.01461, 0.2968, 0.01, 0.25, 0.01461, 0.2032, 0.02827, 0.1582, 0.05045, 0.1167, 0.08029, 0.08029, 0.1167, 0.05045, 0.1582, 0.02827, 0.2032, 0.01461, 0.25, 0.01, 0.2968, 0.01461, 0.3418, 0.02827, 0.3833, 0.05045, 0.4197, 0.08029, 0.4496, 0.1167, 0.4717, 0.1582, 0.4854, 0.2032, 0.49, 0.25, 0.4854, 0.2968, 0.4717, 0.3418, 0.4496, 0.3833, 0.4197, 0.4197, 0.3833, 0.4496, 0.3418, 0.4717, 0.0625, 0.5, 0.0625, 1.0, 0.03125, 1.0, 0.03125, 0.5, 0.03125, 0.5, 0.03125, 1.0, 0.0, 1.0, 0.0, 0.5, 0.75, 0.49, 0.7968, 0.4854, 0.8418, 0.4717, 0.8833, 0.4496, 0.9197, 0.4197, 0.9496, 0.3833, 0.9717, 0.3418, 0.9854, 0.2968, 0.99, 0.25, 0.9854, 0.2032, 0.9717, 0.1582, 0.9496, 0.1167, 0.9197, 0.08029, 0.8833, 0.05045, 0.8418, 0.02827, 0.7968, 0.01461, 0.75, 0.01, 0.7032, 0.01461, 0.6582, 0.02827, 0.6167, 0.05045, 0.5803, 0.08029, 0.5504, 0.1167, 0.5283, 0.1582, 0.5146, 0.2032, 0.51, 0.25, 0.5146, 0.2968, 0.5283, 0.3418, 0.5504, 0.3833, 0.5803, 0.4197, 0.6167, 0.4496, 0.6582, 0.4717, 0.7032, 0.4854])
me_cylinder_002.update()
me_cube_008 = bpy.data.meshes.new('Cube.008')
me_cube_008.from_pydata([(1.0, 1.0, -1.0), (1.0, 1.0, 1.0), (-0.9977, -0.03092, 1.0), (-0.9977, -0.03092, -1.0), (0.729, 1.0, 1.0), (0.729, 1.0, -1.0), (0.729, -0.03088, 1.0), (1.0, 0.8504, 0.0), (1.0, 0.8513, -0.06133), (1.0, 0.8513, 0.06133), (1.0, 0.8582, -0.1746), (1.0, 0.8539, -0.1203), (1.0, 0.8539, 0.1203), (1.0, 0.8582, 0.1746), (1.0, 0.8789, -0.2904), (1.0, 0.8709, -0.2614), (1.0, 0.8639, -0.2223), (1.0, 0.8639, 0.2223), (1.0, 0.8709, 0.2614), (1.0, 0.8789, 0.2904), (1.0, 0.8875, 0.3083), (1.0, 0.9426, 0.0), (1.0, 0.9418, -0.06133), (1.0, 0.9418, 0.06133), (1.0, 0.9349, -0.1746), (1.0, 0.9391, -0.1203), (1.0, 0.9391, 0.1203), (1.0, 0.9349, 0.1746), (1.0, 0.9055, -0.3083), (1.0, 0.9142, -0.2904), (1.0, 0.9221, -0.2614), (1.0, 0.9291, -0.2223), (1.0, 0.9291, 0.2223), (1.0, 0.9221, 0.2614), (1.0, 0.9142, 0.2904), (1.0, 0.9055, 0.3083), (1.0, 0.8965, 0.3143), (1.0, 0.8875, -0.3083), (1.0, 0.8965, -0.3143), (0.729, 0.8504, 0.0), (0.729, 0.8513, -0.06133), (0.729, 0.8513, 0.06133), (0.729, 0.8582, -0.1746), (0.729, 0.8539, -0.1203), (0.729, 0.8539, 0.1203), (0.729, 0.8582, 0.1746), (0.729, 0.8789, -0.2904), (0.729, 0.8709, -0.2614), (0.729, 0.8639, -0.2223), (0.729, 0.8639, 0.2223), (0.729, 0.8709, 0.2614), (0.729, 0.8789, 0.2904), (0.729, 0.8875, 0.3083), (0.729, 0.9426, 0.0), (0.729, 0.9418, -0.06133), (0.729, 0.9418, 0.06133), (0.729, 0.9349, -0.1746), (0.729, 0.9391, -0.1203), (0.729, 0.9391, 0.1203), (0.729, 0.9349, 0.1746), (0.729, 0.9055, -0.3083), (0.729, 0.9142, -0.2904), (0.729, 0.9221, -0.2614), (0.729, 0.9291, -0.2223), (0.729, 0.9291, 0.2223), (0.729, 0.9221, 0.2614), (0.729, 0.9142, 0.2904), (0.729, 0.9055, 0.3083), (0.729, 0.8965, 0.3143), (0.729, 0.8875, -0.3083), (0.729, 0.8965, -0.3143), (-1.0, -0.5213, 1.0), (-1.0, -0.5213, -1.0), (1.0, -0.5213, 1.0), (1.0, -0.5213, -1.0), (0.729, 0.7423, 1.0), (0.729, 0.8711, 1.0), (0.729, 0.8067, 1.0), (0.729, 0.9356, 1.0), (0.729, 0.7423, -1.0), (0.729, 0.8711, -1.0), (0.729, 0.8067, -1.0), (0.729, 0.9356, -1.0), (-0.1358, -0.03093, 1.0), (-0.7895, -0.2857, -1.0), (-0.7746, -0.3164, -1.0), (-0.7746, -0.2551, -1.0), (-0.7303, -0.3458, -1.0), (-0.7303, -0.2256, -1.0), (-0.5615, -0.3968, -1.0), (-0.5615, -0.1747, -1.0), (-0.6583, -0.373, -1.0), (-0.6583, -0.1985, -1.0), (-0.4435, -0.4163, -1.0), (-0.3089, -0.4308, -1.0), (-0.1628, -0.4398, -1.0), (0.4216, -0.4163, -1.0), (-0.01095, -0.4428, -1.0), (0.1409, -0.4398, -1.0), (0.287, -0.4308, -1.0), (-0.4435, -0.1551, -1.0), (-0.3089, -0.1406, -1.0), (0.4216, -0.1551, -1.0), (0.1409, -0.1317, -1.0), (0.287, -0.1406, -1.0), (-0.1628, -0.1317, -1.0), (-0.01095, -0.1287, -1.0), (0.7084, -0.3458, -1.0), (0.7084, -0.2256, -1.0), (0.6364, -0.373, -1.0), (0.6364, -0.1985, -1.0), (0.7676, -0.2857, -1.0), (0.7527, -0.2551, -1.0), (0.7527, -0.3164, -1.0), (0.5396, -0.1747, -1.0), (0.5396, -0.3968, -1.0), (-0.4435, -0.4163, 1.0), (-0.01095, -0.4428, 1.0), (-0.1628, -0.4398, 1.0), (-0.3089, -0.4308, 1.0), (0.4216, -0.1551, 1.0), (0.4216, -0.4163, 1.0), (0.287, -0.4308, 1.0), (0.1409, -0.4398, 1.0), (0.5396, -0.1747, 1.0), (0.5396, -0.3968, 1.0), (0.7084, -0.3458, 1.0), (0.6364, -0.1985, 1.0), (0.6364, -0.373, 1.0), (0.7084, -0.2256, 1.0), (0.7676, -0.2857, 1.0), (0.7527, -0.3164, 1.0), (0.7527, -0.2551, 1.0), (-0.7895, -0.2857, 1.0), (-0.7303, -0.3458, 1.0), (-0.7303, -0.2256, 1.0), (-0.7746, -0.3164, 1.0), (-0.7746, -0.2551, 1.0), (-0.6583, -0.1985, 1.0), (-0.4435, -0.1551, 1.0), (-0.5615, -0.1747, 1.0), (-0.6583, -0.373, 1.0), (-0.3089, -0.1406, 1.0), (-0.5615, -0.3968, 1.0), (-0.1628, -0.1317, 1.0), (-0.01095, -0.1287, 1.0), (0.287, -0.1406, 1.0), (0.1409, -0.1317, 1.0)], [], [(71, 2, 3, 72), (4, 1, 0, 5), (28, 38, 0, 1, 36, 35, 34, 33, 32, 27, 26, 23, 21, 22, 25, 24, 31, 30, 29), (20, 36, 1, 73, 74, 0, 38, 37, 14, 15, 16, 10, 11, 8, 7, 9, 12, 13, 17, 18, 19), (85, 72, 3, 86, 84), (86, 3, 79, 81, 80, 82, 5, 0, 74, 72, 85, 87, 91, 89, 93, 94, 95, 97, 98, 99, 96, 115, 109, 107, 113, 111, 112, 108, 110, 114, 102, 104, 103, 106, 105, 101, 100, 90, 92, 88), (67, 68, 4, 5, 70, 60, 61, 62, 63, 56, 57, 54, 53, 55, 58, 59, 64, 65, 66), (78, 4, 68, 52, 51, 50, 49, 45, 44, 41, 39, 40, 43, 42, 48, 47, 46, 69, 70, 5, 82, 80, 81, 79, 75, 77, 76), (22, 21, 53, 54), (25, 22, 54, 57), (24, 25, 57, 56), (31, 24, 56, 63), (30, 31, 63, 62), (29, 30, 62, 61), (28, 29, 61, 60), (38, 28, 60, 70), (37, 38, 70, 69), (46, 14, 37, 69), (47, 15, 14, 46), (48, 16, 15, 47), (42, 10, 16, 48), (43, 11, 10, 42), (40, 8, 11, 43), (39, 7, 8, 40), (41, 9, 7, 39), (44, 12, 9, 41), (45, 13, 12, 44), (49, 17, 13, 45), (50, 18, 17, 49), (51, 19, 18, 50), (52, 20, 19, 51), (68, 36, 20, 52), (67, 35, 36, 68), (34, 35, 67, 66), (33, 34, 66, 65), (32, 33, 65, 64), (27, 32, 64, 59), (26, 27, 59, 58), (23, 26, 58, 55), (21, 23, 55, 53), (74, 73, 71, 72), (79, 3, 2, 75), (75, 2, 83, 6), (127, 6, 83, 144, 145, 147, 146, 120, 124), (144, 83, 2, 71, 73, 6, 127, 129, 132, 130, 131, 126, 128, 125, 121, 122, 123, 117, 118, 119, 116, 143, 141, 134, 136, 133, 137, 135, 138, 140, 139, 142), (75, 6, 73, 1, 4, 78, 76, 77), (145, 106, 103, 147), (147, 103, 104, 146), (146, 104, 102, 120), (120, 102, 114, 124), (124, 114, 110, 127), (127, 110, 108, 129), (129, 108, 112, 132), (112, 111, 130, 132), (111, 113, 131, 130), (113, 107, 126, 131), (107, 109, 128, 126), (109, 115, 125, 128), (115, 96, 121, 125), (96, 99, 122, 121), (99, 98, 123, 122), (98, 97, 117, 123), (97, 95, 118, 117), (95, 94, 119, 118), (94, 93, 116, 119), (93, 89, 143, 116), (89, 91, 141, 143), (91, 87, 134, 141), (87, 85, 136, 134), (136, 85, 84, 133), (133, 84, 86, 137), (137, 86, 88, 135), (135, 88, 92, 138), (138, 92, 90, 140), (140, 90, 100, 139), (139, 100, 101, 142), (142, 101, 105, 144), (144, 105, 106, 145)])
_uv = me_cube_008.uv_layers.new(name='UVMap')
_uv.uv.foreach_set('vector', [0.625, 0.05984, 0.625, 0.1211, 0.375, 0.1211, 0.375, 0.05984, 0.625, 0.4661, 0.625, 0.5, 0.375, 0.5, 0.375, 0.4661, 0.4615, 0.5118, 0.4607, 0.5129, 0.375, 0.5, 0.625, 0.5, 0.5393, 0.5129, 0.5385, 0.5118, 0.5363, 0.5107, 0.5327, 0.5097, 0.5278, 0.5089, 0.5218, 0.5081, 0.515, 0.5076, 0.5077, 0.5073, 0.5, 0.5072, 0.4923, 0.5073, 0.485, 0.5076, 0.4782, 0.5081, 0.4722, 0.5089, 0.4673, 0.5097, 0.4637, 0.5107, 0.5385, 0.5141, 0.5393, 0.5129, 0.625, 0.5, 0.625, 0.6902, 0.375, 0.6902, 0.375, 0.5, 0.4607, 0.5129, 0.4615, 0.5141, 0.4637, 0.5151, 0.4673, 0.5161, 0.4722, 0.517, 0.4782, 0.5177, 0.485, 0.5183, 0.4923, 0.5186, 0.5, 0.5187, 0.5077, 0.5186, 0.515, 0.5183, 0.5218, 0.5177, 0.5278, 0.517, 0.5327, 0.5161, 0.5363, 0.5151, 0.415, 0.2509, 0.4647, 0.2719, 0.375, 0.1211, 0.4028, 0.2302, 0.4098, 0.2379, 0.4028, 0.2302, 0.375, 0.1211, 0.0, 0.0, 0.4091, 0.6146, 0.4091, 0.6042, 0.4091, 0.5938, 0.4091, 0.5833, 0.375, 0.5, 0.375, 0.6902, 0.4647, 0.2719, 0.415, 0.2509, 0.4183, 0.2692, 0.42, 0.2924, 0.42, 0.32, 0.4184, 0.351, 0.4153, 0.384, 0.4107, 0.4177, 0.4049, 0.4509, 0.3982, 0.4823, 0.3909, 0.5108, 0.3837, 0.5358, 0.3771, 0.5565, 0.3717, 0.5725, 0.3677, 0.5833, 0.3651, 0.5882, 0.363, 0.5858, 0.3604, 0.575, 0.3567, 0.5553, 0.3517, 0.527, 0.3459, 0.4916, 0.3402, 0.4512, 0.3358, 0.4088, 0.3341, 0.3676, 0.336, 0.3301, 0.3414, 0.2979, 0.3498, 0.2719, 0.3603, 0.252, 0.3718, 0.2383, 0.3833, 0.2304, 0.3939, 0.2278, 0.528, 0.5986, 0.5286, 0.6001, 0.5909, 0.5833, 0.4091, 0.5833, 0.4714, 0.6001, 0.472, 0.5986, 0.4736, 0.5972, 0.4762, 0.5959, 0.4798, 0.5948, 0.4841, 0.5939, 0.4891, 0.5932, 0.4944, 0.5928, 0.5, 0.5926, 0.5056, 0.5928, 0.5109, 0.5932, 0.5159, 0.5939, 0.5202, 0.5948, 0.5238, 0.5959, 0.5264, 0.5972, 0.5909, 0.5938, 0.5909, 0.5833, 0.5286, 0.6001, 0.528, 0.6015, 0.5264, 0.6029, 0.5238, 0.6042, 0.5202, 0.6053, 0.5159, 0.6063, 0.5109, 0.607, 0.5056, 0.6074, 0.5, 0.6075, 0.4944, 0.6074, 0.4891, 0.607, 0.4841, 0.6063, 0.4798, 0.6053, 0.4762, 0.6042, 0.4736, 0.6029, 0.472, 0.6015, 0.4714, 0.6001, 0.4091, 0.5833, 0.4091, 0.5938, 0.4091, 0.6042, 0.4091, 0.6146, 0.4091, 0.625, 0.5909, 0.625, 0.5909, 0.6146, 0.5909, 0.6042, 0.9688, 0.8473, 1.0, 0.8473, 1.0, 0.8004, 0.9688, 0.8004, 0.9375, 0.8473, 0.9688, 0.8473, 0.9688, 0.8004, 0.9375, 0.8004, 0.9062, 0.8473, 0.9375, 0.8473, 0.9375, 0.8004, 0.9062, 0.8004, 0.875, 0.8473, 0.9062, 0.8473, 0.9062, 0.8004, 0.875, 0.8004, 0.8438, 0.8473, 0.875, 0.8473, 0.875, 0.8004, 0.8438, 0.8004, 0.8125, 0.8473, 0.8438, 0.8473, 0.8438, 0.8004, 0.8125, 0.8004, 0.7812, 0.8473, 0.8125, 0.8473, 0.8125, 0.8004, 0.7812, 0.8004, 0.75, 0.8473, 0.7812, 0.8473, 0.7812, 0.8004, 0.75, 0.8004, 0.7188, 0.8473, 0.75, 0.8473, 0.75, 0.8004, 0.7188, 0.8004, 0.6875, 0.8004, 0.6875, 0.8473, 0.7188, 0.8473, 0.7188, 0.8004, 0.6562, 0.8004, 0.6562, 0.8473, 0.6875, 0.8473, 0.6875, 0.8004, 0.625, 0.8004, 0.625, 0.8473, 0.6562, 0.8473, 0.6562, 0.8004, 0.5938, 0.8004, 0.5938, 0.8473, 0.625, 0.8473, 0.625, 0.8004, 0.5625, 0.8004, 0.5625, 0.8473, 0.5938, 0.8473, 0.5938, 0.8004, 0.5312, 0.8004, 0.5312, 0.8473, 0.5625, 0.8473, 0.5625, 0.8004, 0.5, 0.8004, 0.5, 0.8473, 0.5312, 0.8473, 0.5312, 0.8004, 0.4688, 0.8004, 0.4688, 0.8473, 0.5, 0.8473, 0.5, 0.8004, 0.4375, 0.8004, 0.4375, 0.8473, 0.4688, 0.8473, 0.4688, 0.8004, 0.4062, 0.8004, 0.4062, 0.8473, 0.4375, 0.8473, 0.4375, 0.8004, 0.375, 0.8004, 0.375, 0.8473, 0.4062, 0.8473, 0.4062, 0.8004, 0.3438, 0.8004, 0.3438, 0.8473, 0.375, 0.8473, 0.375, 0.8004, 0.3125, 0.8004, 0.3125, 0.8473, 0.3438, 0.8473, 0.3438, 0.8004, 0.2812, 0.8004, 0.2812, 0.8473, 0.3125, 0.8473, 0.3125, 0.8004, 0.25, 0.8004, 0.25, 0.8473, 0.2812, 0.8473, 0.2812, 0.8004, 0.2188, 0.8004, 0.2188, 0.8473, 0.25, 0.8473, 0.25, 0.8004, 0.1875, 0.8473, 0.2188, 0.8473, 0.2188, 0.8004, 0.1875, 0.8004, 0.1562, 0.8473, 0.1875, 0.8473, 0.1875, 0.8004, 0.1562, 0.8004, 0.125, 0.8473, 0.1562, 0.8473, 0.1562, 0.8004, 0.125, 0.8004, 0.09375, 0.8473, 0.125, 0.8473, 0.125, 0.8004, 0.09375, 0.8004, 0.0625, 0.8473, 0.09375, 0.8473, 0.09375, 0.8004, 0.0625, 0.8004, 0.03125, 0.8473, 0.0625, 0.8473, 0.0625, 0.8004, 0.03125, 0.8004, 0.0, 0.8473, 0.03125, 0.8473, 0.03125, 0.8004, 0.0, 0.8004, 0.4647, 0.4153, 0.5353, 0.4153, 0.5353, 0.2719, 0.4647, 0.2719, 0.0, 0.0, 0.0, 0.0, 0.0, 0.0, 0.0, 0.0, 0.0, 0.0, 0.0, 0.0, 0.0, 0.0, 0.0, 0.0, 0.1879, 0.1222, 0.0, 0.0, 0.0, 0.0, 0.1206, 0.04325, 0.1157, 0.0471, 0.1179, 0.05388, 0.127, 0.06434, 0.1422, 0.07902, 0.1628, 0.0983, 0.1206, 0.04325, 0.0, 0.0, 0.0, 0.0, 0.625, 0.05984, 0.5353, 0.4153, 0.0, 0.0, 0.1879, 0.1222, 0.2164, 0.1495, 0.2479, 0.1771, 0.2815, 0.2024, 0.3162, 0.2237, 0.3506, 0.2397, 0.3836, 0.2494, 0.414, 0.2521, 0.4405, 0.2478, 0.4623, 0.2367, 0.4782, 0.2197, 0.4876, 0.1982, 0.4898, 0.1739, 0.4845, 0.1486, 0.4717, 0.124, 0.4519, 0.1017, 0.4256, 0.08283, 0.3939, 0.06804, 0.3581, 0.0574, 0.3199, 0.05039, 0.2809, 0.04618, 0.2431, 0.04383, 0.208, 0.04247, 0.1771, 0.0416, 0.1517, 0.04118, 0.1327, 0.04153, 0.0, 0.0, 0.0, 0.0, 0.625, 0.6902, 0.625, 0.5, 0.5909, 0.5833, 0.5909, 0.5938, 0.5909, 0.6042, 0.5909, 0.6146, 1.0, 0.8809, 1.0, 0.6836, 0.9688, 0.6836, 0.9688, 0.8809, 0.9688, 0.8809, 0.9688, 0.6836, 0.9375, 0.6836, 0.9375, 0.8809, 0.9375, 0.8809, 0.9375, 0.6836, 0.9062, 0.6836, 0.9062, 0.8809, 0.9062, 0.8809, 0.9062, 0.6836, 0.875, 0.6836, 0.875, 0.8809, 0.875, 0.8809, 0.875, 0.6836, 0.8438, 0.6836, 0.8438, 0.8809, 0.8438, 0.8809, 0.8438, 0.6836, 0.8125, 0.6836, 0.8125, 0.8809, 0.8125, 0.8809, 0.8125, 0.6836, 0.7812, 0.6836, 0.7812, 0.8809, 0.7812, 0.6836, 0.75, 0.6836, 0.75, 0.8809, 0.7812, 0.8809, 0.75, 0.6836, 0.7188, 0.6836, 0.7188, 0.8809, 0.75, 0.8809, 0.7188, 0.6836, 0.6875, 0.6836, 0.6875, 0.8809, 0.7188, 0.8809, 0.6875, 0.6836, 0.6562, 0.6836, 0.6562, 0.8809, 0.6875, 0.8809, 0.6562, 0.6836, 0.625, 0.6836, 0.625, 0.8809, 0.6562, 0.8809, 0.625, 0.6836, 0.5938, 0.6836, 0.5938, 0.8809, 0.625, 0.8809, 0.5938, 0.6836, 0.5625, 0.6836, 0.5625, 0.8809, 0.5938, 0.8809, 0.5625, 0.6836, 0.5312, 0.6836, 0.5312, 0.8809, 0.5625, 0.8809, 0.5312, 0.6836, 0.5, 0.6836, 0.5, 0.8809, 0.5312, 0.8809, 0.5, 0.6836, 0.4688, 0.6836, 0.4688, 0.8809, 0.5, 0.8809, 0.4688, 0.6836, 0.4375, 0.6836, 0.4375, 0.8809, 0.4688, 0.8809, 0.4375, 0.6836, 0.4062, 0.6836, 0.4062, 0.8809, 0.4375, 0.8809, 0.4062, 0.6836, 0.375, 0.6836, 0.375, 0.8809, 0.4062, 0.8809, 0.375, 0.6836, 0.3438, 0.6836, 0.3438, 0.8809, 0.375, 0.8809, 0.3438, 0.6836, 0.3125, 0.6836, 0.3125, 0.8809, 0.3438, 0.8809, 0.3125, 0.6836, 0.2812, 0.6836, 0.2812, 0.8809, 0.3125, 0.8809, 0.2812, 0.8809, 0.2812, 0.6836, 0.25, 0.6836, 0.25, 0.8809, 0.25, 0.8809, 0.25, 0.6836, 0.2188, 0.6836, 0.2188, 0.8809, 0.2188, 0.8809, 0.2188, 0.6836, 0.1875, 0.6836, 0.1875, 0.8809, 0.1875, 0.8809, 0.1875, 0.6836, 0.1562, 0.6836, 0.1562, 0.8809, 0.1562, 0.8809, 0.1562, 0.6836, 0.125, 0.6836, 0.125, 0.8809, 0.125, 0.8809, 0.125, 0.6836, 0.09375, 0.6836, 0.09375, 0.8809, 0.09375, 0.8809, 0.09375, 0.6836, 0.0625, 0.6836, 0.0625, 0.8809, 0.0625, 0.8809, 0.0625, 0.6836, 0.03125, 0.6836, 0.03125, 0.8809, 0.03125, 0.8809, 0.03125, 0.6836, 0.0, 0.6836, 0.0, 0.8809])
me_cube_008.materials.append(mat_material_002)
me_cube_008.update()

# ---- objects
ob_light = bpy.data.objects.new('Light', light_light)
ob_rectangle = bpy.data.objects.new('Rectangle', me_cube)
ob_camera = bpy.data.objects.new('Camera', cam_camera)
ob_cube = bpy.data.objects.new('Cube', me_cube_004)
ob_cube_001 = bpy.data.objects.new('Cube.001', me_cube_007)
ob_cube_002 = bpy.data.objects.new('Cube.002', me_cube_001)
ob_cube_003 = bpy.data.objects.new('Cube.003', me_cube_002)
ob_cube_004 = bpy.data.objects.new('Cube.004', me_cube_003)
ob_cylinder_002 = bpy.data.objects.new('Cylinder.002', me_cylinder_001)
ob_cylinder_003 = bpy.data.objects.new('Cylinder.003', me_cylinder_002)
ob_cube_007 = bpy.data.objects.new('Cube.007', me_cube_008)

# ---- transforms, parenting, visibility, modifiers, constraints
ob_light.location = (-31.46, 9.424, 27.6)
ob_light.rotation_euler = (-0.7077, 0.3004, 1.581)
ob_light.lock_rotations_4d = False
ob_light.empty_display_type = 'ARROWS'
ob_light.color = (0.0, 0.0, 0.0, 0.0)
ob_light.lineart.crease_threshold = 0.0
ob_rectangle.location = (0.0, 0.0, 0.0)
ob_rectangle.scale = (3.0, 12.0, 3.0)
ob_rectangle.lock_rotations_4d = False
ob_rectangle.empty_display_type = 'ARROWS'
ob_rectangle.hide_render = True
ob_rectangle.lineart.crease_threshold = 0.0
ob_camera.location = (-33.63, 8.654, 32.4)
ob_camera.rotation_euler = (0.8231, 1.744e-07, 4.466)
ob_camera.lock_rotations_4d = False
ob_camera.empty_display_type = 'ARROWS'
ob_camera.color = (0.0, 0.0, 0.0, 0.0)
ob_camera.hide_render = True
ob_camera.display_type = 'WIRE'
ob_camera.lineart.crease_threshold = 0.0
ob_cube.location = (-3.064, 0.0, 0.0)
ob_cube.scale = (7.0, 34.7, 5.09)
ob_cube.hide_render = True
_m = ob_cube.modifiers.new('Boolean', 'BOOLEAN')
_m.object = ob_cube_001
_m = ob_cube.modifiers.new('Boolean.001', 'BOOLEAN')
_m.object = ob_cylinder_003
_m = ob_cube.modifiers.new('Boolean.002', 'BOOLEAN')
_m.object = ob_cylinder_002
_m = ob_cube.modifiers.new('Boolean.003', 'BOOLEAN')
_m.object = ob_cube_004
ob_cube_001.location = (-4.961, 25.76, 0.0)
ob_cube_001.scale = (7.0, 26.83, 7.0)
ob_cube_001.hide_render = True
ob_cube_002.location = (-0.004613, 10.64, -0.004335)
ob_cube_002.scale = (1.0, 20.62, 1.0)
ob_cube_002.hide_render = True
ob_cube_003.location = (1.125, 33.65, 0.0)
ob_cube_003.hide_render = True
ob_cube_004.location = (0.0, -30.39, 0.0)
ob_cube_004.scale = (12.2, 12.3, 18.0)
ob_cube_004.hide_render = True
ob_cylinder_002.location = (0.0, 31.11, 0.0)
ob_cylinder_002.rotation_euler = (0.0, 1.571, 0.0)
ob_cylinder_002.scale = (1.6, 1.6, 10.12)
ob_cylinder_002.hide_render = True
ob_cylinder_003.location = (-3.077, -9.914, -1.662)
ob_cylinder_003.scale = (5.45, 5.45, 12.9)
ob_cylinder_003.hide_render = True
ob_cube_007.location = (-3.0, 0.0, 0.0)
ob_cube_007.scale = (7.0, 34.7, 5.09)

# ---- collection membership
scene.collection.objects.link(ob_light)
col_collection.objects.link(ob_rectangle)
col_collection.objects.link(ob_camera)
col_collection.objects.link(ob_cube)
col_collection.objects.link(ob_cube_001)
col_collection.objects.link(ob_cube_002)
col_collection.objects.link(ob_cube_003)
col_collection.objects.link(ob_cube_004)
col_collection.objects.link(ob_cylinder_002)
col_collection.objects.link(ob_cylinder_003)
col_collection.objects.link(ob_cube_007)

# ---- scene / render settings (as saved in the file)
scene.camera = ob_camera
scene.frame_start = 1; scene.frame_end = 250; scene.frame_set(202)
scene.render.engine = 'BLENDER_EEVEE_NEXT'
scene.cycles.sampling_pattern = 'TABULATED_SOBOL'
scene.eevee.ray_tracing_options.trace_max_roughness = 0.0
scene.unit_settings.scale_length = 0.001
bpy.context.view_layer.update()
